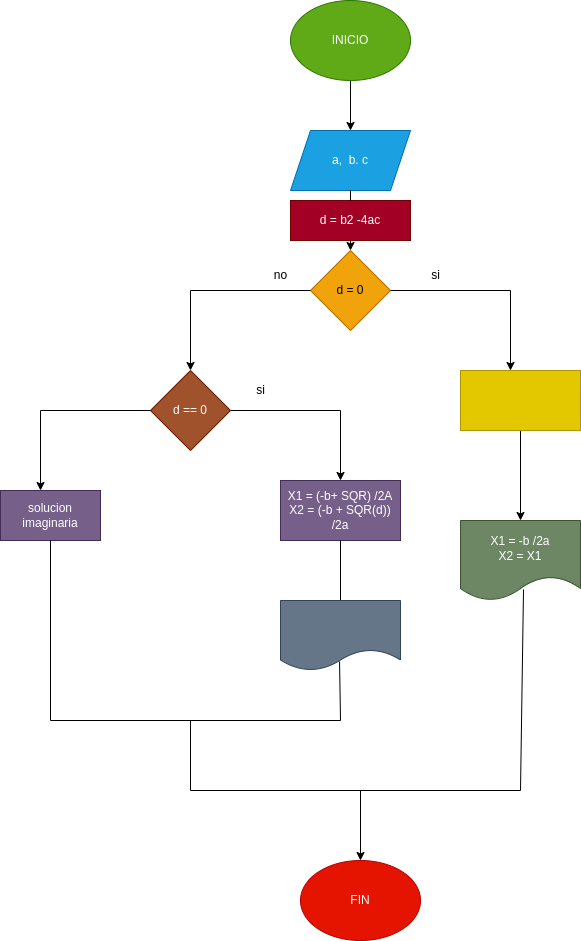

The diagram above was exported from draw.io. Its source (the exported page's mxGraphModel, read from the mxfile embedded in the PNG):
<mxGraphModel dx="662" dy="411" grid="1" gridSize="10" guides="1" tooltips="1" connect="1" arrows="1" fold="1" page="1" pageScale="1" pageWidth="827" pageHeight="1169" math="0" shadow="0">
  <root>
    <mxCell id="0" />
    <mxCell id="1" parent="0" />
    <mxCell id="3" style="edgeStyle=none;html=1;entryX=0.5;entryY=0;entryDx=0;entryDy=0;" edge="1" parent="1" source="2" target="4">
      <mxGeometry relative="1" as="geometry">
        <mxPoint x="290" y="170" as="targetPoint" />
      </mxGeometry>
    </mxCell>
    <mxCell id="2" value="INICIO" style="ellipse;whiteSpace=wrap;html=1;fillColor=#60a917;fontColor=#ffffff;strokeColor=#2D7600;" vertex="1" parent="1">
      <mxGeometry x="330" y="40" width="120" height="80" as="geometry" />
    </mxCell>
    <mxCell id="4" value="a,&amp;nbsp; b. c" style="shape=parallelogram;perimeter=parallelogramPerimeter;whiteSpace=wrap;html=1;fixedSize=1;fillColor=#1ba1e2;fontColor=#ffffff;strokeColor=#006EAF;" vertex="1" parent="1">
      <mxGeometry x="330" y="170" width="120" height="60" as="geometry" />
    </mxCell>
    <mxCell id="6" value="d = 0" style="rhombus;whiteSpace=wrap;html=1;fillColor=#f0a30a;fontColor=#000000;strokeColor=#BD7000;" vertex="1" parent="1">
      <mxGeometry x="350" y="290" width="80" height="80" as="geometry" />
    </mxCell>
    <mxCell id="9" value="X1 = -b /2a&lt;br&gt;X2 = X1" style="shape=document;whiteSpace=wrap;html=1;boundedLbl=1;fillColor=#6d8764;fontColor=#ffffff;strokeColor=#3A5431;" vertex="1" parent="1">
      <mxGeometry x="500" y="560" width="120" height="80" as="geometry" />
    </mxCell>
    <mxCell id="13" value="d == 0" style="rhombus;whiteSpace=wrap;html=1;fillColor=#a0522d;fontColor=#ffffff;strokeColor=#6D1F00;" vertex="1" parent="1">
      <mxGeometry x="190" y="410" width="80" height="80" as="geometry" />
    </mxCell>
    <mxCell id="15" value="" style="endArrow=none;html=1;exitX=1;exitY=0.5;exitDx=0;exitDy=0;" edge="1" parent="1" source="6">
      <mxGeometry width="50" height="50" relative="1" as="geometry">
        <mxPoint x="520" y="440" as="sourcePoint" />
        <mxPoint x="550" y="330" as="targetPoint" />
      </mxGeometry>
    </mxCell>
    <mxCell id="16" value="" style="endArrow=classic;html=1;" edge="1" parent="1">
      <mxGeometry width="50" height="50" relative="1" as="geometry">
        <mxPoint x="550" y="330" as="sourcePoint" />
        <mxPoint x="550" y="410" as="targetPoint" />
      </mxGeometry>
    </mxCell>
    <mxCell id="17" value="si" style="text;html=1;align=center;verticalAlign=middle;resizable=0;points=[];autosize=1;strokeColor=none;fillColor=none;" vertex="1" parent="1">
      <mxGeometry x="460" y="300" width="30" height="30" as="geometry" />
    </mxCell>
    <mxCell id="18" value="" style="endArrow=none;html=1;entryX=0;entryY=0.5;entryDx=0;entryDy=0;" edge="1" parent="1" target="6">
      <mxGeometry width="50" height="50" relative="1" as="geometry">
        <mxPoint x="230" y="330" as="sourcePoint" />
        <mxPoint x="280" y="430" as="targetPoint" />
      </mxGeometry>
    </mxCell>
    <mxCell id="19" value="" style="endArrow=classic;html=1;" edge="1" parent="1">
      <mxGeometry width="50" height="50" relative="1" as="geometry">
        <mxPoint x="230" y="330" as="sourcePoint" />
        <mxPoint x="230" y="410" as="targetPoint" />
      </mxGeometry>
    </mxCell>
    <mxCell id="21" value="no" style="text;html=1;align=center;verticalAlign=middle;resizable=0;points=[];autosize=1;strokeColor=none;fillColor=none;" vertex="1" parent="1">
      <mxGeometry x="300" y="300" width="40" height="30" as="geometry" />
    </mxCell>
    <mxCell id="23" value="" style="endArrow=none;html=1;exitX=1;exitY=0.5;exitDx=0;exitDy=0;" edge="1" parent="1" source="13">
      <mxGeometry width="50" height="50" relative="1" as="geometry">
        <mxPoint x="340" y="530" as="sourcePoint" />
        <mxPoint x="380" y="450" as="targetPoint" />
      </mxGeometry>
    </mxCell>
    <mxCell id="24" value="si" style="text;html=1;align=center;verticalAlign=middle;resizable=0;points=[];autosize=1;strokeColor=none;fillColor=none;" vertex="1" parent="1">
      <mxGeometry x="285" y="415" width="30" height="30" as="geometry" />
    </mxCell>
    <mxCell id="25" value="" style="endArrow=classic;html=1;" edge="1" parent="1">
      <mxGeometry width="50" height="50" relative="1" as="geometry">
        <mxPoint x="380" y="450" as="sourcePoint" />
        <mxPoint x="380" y="520" as="targetPoint" />
      </mxGeometry>
    </mxCell>
    <mxCell id="27" value="X1 = (-b+ SQR) /2A&lt;br&gt;X2 = (-b + SQR(d)) /2a" style="whiteSpace=wrap;html=1;fillColor=#76608a;fontColor=#ffffff;strokeColor=#432D57;" vertex="1" parent="1">
      <mxGeometry x="320" y="520" width="120" height="60" as="geometry" />
    </mxCell>
    <mxCell id="29" value="" style="endArrow=none;html=1;entryX=0;entryY=0.5;entryDx=0;entryDy=0;" edge="1" parent="1" target="13">
      <mxGeometry width="50" height="50" relative="1" as="geometry">
        <mxPoint x="80" y="450" as="sourcePoint" />
        <mxPoint x="180" y="610" as="targetPoint" />
      </mxGeometry>
    </mxCell>
    <mxCell id="30" value="" style="endArrow=classic;html=1;" edge="1" parent="1">
      <mxGeometry width="50" height="50" relative="1" as="geometry">
        <mxPoint x="80" y="450" as="sourcePoint" />
        <mxPoint x="80" y="530" as="targetPoint" />
      </mxGeometry>
    </mxCell>
    <mxCell id="31" value="solucion imaginaria" style="rounded=0;whiteSpace=wrap;html=1;fillColor=#76608a;fontColor=#ffffff;strokeColor=#432D57;" vertex="1" parent="1">
      <mxGeometry x="40" y="530" width="100" height="50" as="geometry" />
    </mxCell>
    <mxCell id="46" value="FIN" style="ellipse;whiteSpace=wrap;html=1;fillColor=#e51400;fontColor=#ffffff;strokeColor=#B20000;" vertex="1" parent="1">
      <mxGeometry x="340" y="900" width="120" height="80" as="geometry" />
    </mxCell>
    <mxCell id="49" style="edgeStyle=none;html=1;exitX=0.5;exitY=1;exitDx=0;exitDy=0;" edge="1" parent="1" source="47" target="6">
      <mxGeometry relative="1" as="geometry" />
    </mxCell>
    <mxCell id="47" value="d = b2 -4ac" style="rounded=0;whiteSpace=wrap;html=1;fillColor=#a20025;fontColor=#ffffff;strokeColor=#6F0000;" vertex="1" parent="1">
      <mxGeometry x="330" y="240" width="120" height="40" as="geometry" />
    </mxCell>
    <mxCell id="50" value="" style="endArrow=none;html=1;entryX=0.5;entryY=1;entryDx=0;entryDy=0;" edge="1" parent="1" target="4">
      <mxGeometry width="50" height="50" relative="1" as="geometry">
        <mxPoint x="390" y="240" as="sourcePoint" />
        <mxPoint x="380" y="290" as="targetPoint" />
      </mxGeometry>
    </mxCell>
    <mxCell id="57" value="" style="endArrow=none;html=1;entryX=0.5;entryY=1;entryDx=0;entryDy=0;" edge="1" parent="1" target="27">
      <mxGeometry width="50" height="50" relative="1" as="geometry">
        <mxPoint x="380" y="640" as="sourcePoint" />
        <mxPoint x="380" y="650" as="targetPoint" />
      </mxGeometry>
    </mxCell>
    <mxCell id="58" value="" style="shape=document;whiteSpace=wrap;html=1;boundedLbl=1;fillColor=#647687;fontColor=#ffffff;strokeColor=#314354;" vertex="1" parent="1">
      <mxGeometry x="320" y="640" width="120" height="70" as="geometry" />
    </mxCell>
    <mxCell id="59" value="" style="endArrow=none;html=1;entryX=0.5;entryY=1;entryDx=0;entryDy=0;" edge="1" parent="1" target="31">
      <mxGeometry width="50" height="50" relative="1" as="geometry">
        <mxPoint x="90" y="760" as="sourcePoint" />
        <mxPoint x="160" y="700" as="targetPoint" />
      </mxGeometry>
    </mxCell>
    <mxCell id="60" value="" style="endArrow=none;html=1;entryX=0.492;entryY=0.871;entryDx=0;entryDy=0;entryPerimeter=0;" edge="1" parent="1" target="58">
      <mxGeometry width="50" height="50" relative="1" as="geometry">
        <mxPoint x="380" y="760" as="sourcePoint" />
        <mxPoint x="380" y="760" as="targetPoint" />
      </mxGeometry>
    </mxCell>
    <mxCell id="61" value="" style="endArrow=none;html=1;" edge="1" parent="1">
      <mxGeometry width="50" height="50" relative="1" as="geometry">
        <mxPoint x="90" y="760" as="sourcePoint" />
        <mxPoint x="380" y="760" as="targetPoint" />
      </mxGeometry>
    </mxCell>
    <mxCell id="69" style="edgeStyle=none;html=1;entryX=0.5;entryY=0;entryDx=0;entryDy=0;" edge="1" parent="1" source="62" target="9">
      <mxGeometry relative="1" as="geometry" />
    </mxCell>
    <mxCell id="62" value="" style="whiteSpace=wrap;html=1;fillColor=#e3c800;fontColor=#000000;strokeColor=#B09500;" vertex="1" parent="1">
      <mxGeometry x="500" y="410" width="120" height="60" as="geometry" />
    </mxCell>
    <mxCell id="65" value="" style="endArrow=none;html=1;entryX=0.525;entryY=0.863;entryDx=0;entryDy=0;entryPerimeter=0;" edge="1" parent="1" target="9">
      <mxGeometry width="50" height="50" relative="1" as="geometry">
        <mxPoint x="560" y="830" as="sourcePoint" />
        <mxPoint x="380" y="760" as="targetPoint" />
      </mxGeometry>
    </mxCell>
    <mxCell id="66" value="" style="endArrow=none;html=1;" edge="1" parent="1">
      <mxGeometry width="50" height="50" relative="1" as="geometry">
        <mxPoint x="230" y="760" as="sourcePoint" />
        <mxPoint x="230" y="830" as="targetPoint" />
      </mxGeometry>
    </mxCell>
    <mxCell id="67" value="" style="endArrow=none;html=1;" edge="1" parent="1">
      <mxGeometry width="50" height="50" relative="1" as="geometry">
        <mxPoint x="230" y="830" as="sourcePoint" />
        <mxPoint x="560" y="830" as="targetPoint" />
      </mxGeometry>
    </mxCell>
    <mxCell id="68" value="" style="endArrow=classic;html=1;" edge="1" parent="1">
      <mxGeometry width="50" height="50" relative="1" as="geometry">
        <mxPoint x="400" y="830" as="sourcePoint" />
        <mxPoint x="400" y="900" as="targetPoint" />
      </mxGeometry>
    </mxCell>
  </root>
</mxGraphModel>